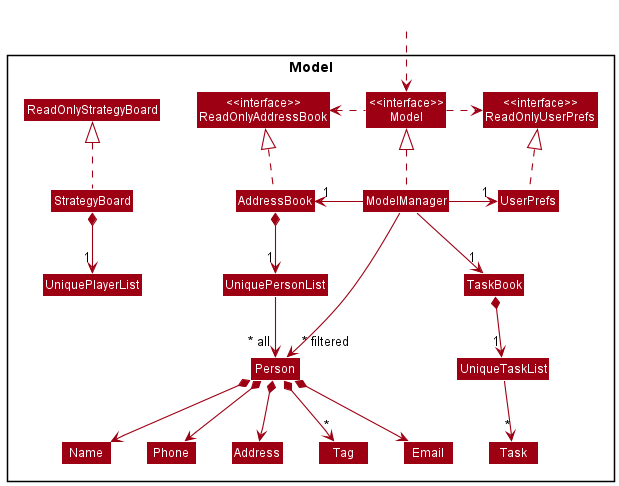

The diagram above was rendered by PlantUML. Its source (embedded in the PNG):
@startuml
!include style.puml
skinparam arrowThickness 1.1
skinparam arrowColor MODEL_COLOR
skinparam classBackgroundColor MODEL_COLOR

Package Model <<Rectangle>>{
Class "<<interface>>\nReadOnlyAddressBook" as ReadOnlyAddressBook
Class "<<interface>>\nReadOnlyUserPrefs" as ReadOnlyUserPrefs
Class "<<interface>>\nModel" as Model
Class AddressBook
Class ModelManager
Class ReadOnlyStrategyBoard
Class StrategyBoard
Class TaskBook
Class UniqueTaskList
Class UniquePlayerList
Class UserPrefs

Class UniquePersonList
Class Person
Class Address
Class Email
Class Name
Class Phone
Class Tag
Class Task

}

Class HiddenOutside #FFFFFF
HiddenOutside ..> Model

AddressBook .up.|> ReadOnlyAddressBook

StrategyBoard .up.|> ReadOnlyStrategyBoard

StrategyBoard *--> "1" UniquePlayerList


ModelManager .up.|> Model
Model .right.> ReadOnlyUserPrefs
Model .left.> ReadOnlyAddressBook
ModelManager -left-> "1" AddressBook
ModelManager -right-> "1" UserPrefs
UserPrefs .up.|> ReadOnlyUserPrefs

AddressBook *--> "1" UniquePersonList
UniquePersonList --> "~* all" Person
Person *--> Name
Person *--> Phone
Person *--> Email
Person *--> Address
Person *--> "*" Tag

Name -[hidden]right-> Phone
Phone -[hidden]right-> Address
Address -[hidden]right-> Email

ModelManager --> "1"  TaskBook
TaskBook *-->"1" UniqueTaskList
UniqueTaskList --> "*" Task
ModelManager -->"~* filtered" Person

@enduml